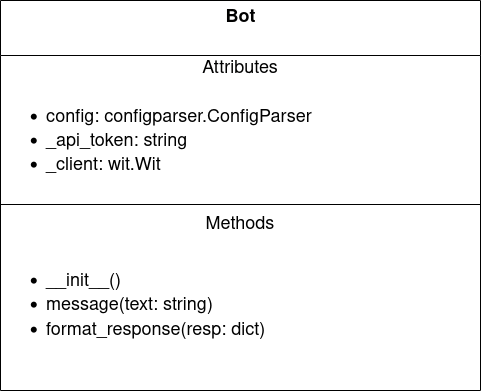

The diagram above was exported from draw.io. Its source (the exported page's mxGraphModel, read from the mxfile embedded in the PNG):
<mxGraphModel dx="1422" dy="783" grid="1" gridSize="10" guides="1" tooltips="1" connect="1" arrows="1" fold="1" page="1" pageScale="1" pageWidth="850" pageHeight="1100" math="0" shadow="0">
  <root>
    <mxCell id="0" />
    <mxCell id="1" parent="0" />
    <mxCell id="Hj7q9rCU53CIv9Aw1uDn-21" value="&lt;font style=&quot;font-size: 18px&quot;&gt;&lt;b&gt;Bot&lt;/b&gt;&lt;/font&gt;" style="swimlane;fontStyle=0;align=center;verticalAlign=top;childLayout=stackLayout;horizontal=1;startSize=55;horizontalStack=0;resizeParent=1;resizeParentMax=0;resizeLast=0;collapsible=0;marginBottom=0;html=1;fontSize=14;" parent="1" vertex="1">
      <mxGeometry x="181" y="60" width="480" height="390" as="geometry" />
    </mxCell>
    <mxCell id="Hj7q9rCU53CIv9Aw1uDn-22" value="&lt;font style=&quot;font-size: 18px&quot;&gt;Attributes&lt;/font&gt;" style="text;html=1;strokeColor=none;fillColor=none;align=center;verticalAlign=middle;spacingLeft=4;spacingRight=4;overflow=hidden;rotatable=0;points=[[0,0.5],[1,0.5]];portConstraint=eastwest;fontSize=14;" parent="Hj7q9rCU53CIv9Aw1uDn-21" vertex="1">
      <mxGeometry y="55" width="480" height="25" as="geometry" />
    </mxCell>
    <mxCell id="Hj7q9rCU53CIv9Aw1uDn-23" value="&lt;ul style=&quot;font-size: 18px&quot;&gt;&lt;li&gt;&lt;font style=&quot;font-size: 18px&quot;&gt;config: configparser.ConfigParser&lt;/font&gt;&lt;/li&gt;&lt;li&gt;&lt;font style=&quot;font-size: 18px&quot;&gt;_api_token: string&lt;/font&gt;&lt;/li&gt;&lt;li&gt;&lt;font style=&quot;font-size: 18px&quot;&gt;_client: wit.Wit&lt;/font&gt;&lt;/li&gt;&lt;/ul&gt;" style="text;html=1;strokeColor=none;fillColor=none;align=left;verticalAlign=middle;spacingLeft=4;spacingRight=4;overflow=hidden;rotatable=0;points=[[0,0.5],[1,0.5]];portConstraint=eastwest;fontSize=14;" parent="Hj7q9rCU53CIv9Aw1uDn-21" vertex="1">
      <mxGeometry y="80" width="480" height="120" as="geometry" />
    </mxCell>
    <mxCell id="Hj7q9rCU53CIv9Aw1uDn-26" value="" style="line;strokeWidth=1;fillColor=none;align=left;verticalAlign=middle;spacingTop=-1;spacingLeft=3;spacingRight=3;rotatable=0;labelPosition=right;points=[];portConstraint=eastwest;fontSize=14;" parent="Hj7q9rCU53CIv9Aw1uDn-21" vertex="1">
      <mxGeometry y="200" width="480" height="8" as="geometry" />
    </mxCell>
    <mxCell id="Hj7q9rCU53CIv9Aw1uDn-27" value="&lt;font style=&quot;font-size: 18px&quot;&gt;Methods&lt;/font&gt;" style="text;html=1;strokeColor=none;fillColor=none;align=center;verticalAlign=middle;spacingLeft=4;spacingRight=4;overflow=hidden;rotatable=0;points=[[0,0.5],[1,0.5]];portConstraint=eastwest;fontSize=14;" parent="Hj7q9rCU53CIv9Aw1uDn-21" vertex="1">
      <mxGeometry y="208" width="480" height="32" as="geometry" />
    </mxCell>
    <mxCell id="Hj7q9rCU53CIv9Aw1uDn-28" value="&lt;div style=&quot;font-size: 18px&quot;&gt;&lt;ul&gt;&lt;li&gt;__init__()&lt;/li&gt;&lt;li&gt;message(text: string)&lt;br&gt;&lt;/li&gt;&lt;li&gt;format_response(resp: dict)&lt;br&gt;&lt;br&gt;&lt;/li&gt;&lt;/ul&gt;&lt;/div&gt;" style="text;html=1;strokeColor=none;fillColor=none;align=left;verticalAlign=middle;spacingLeft=4;spacingRight=4;overflow=hidden;rotatable=0;points=[[0,0.5],[1,0.5]];portConstraint=eastwest;fontSize=14;" parent="Hj7q9rCU53CIv9Aw1uDn-21" vertex="1">
      <mxGeometry y="240" width="480" height="150" as="geometry" />
    </mxCell>
  </root>
</mxGraphModel>